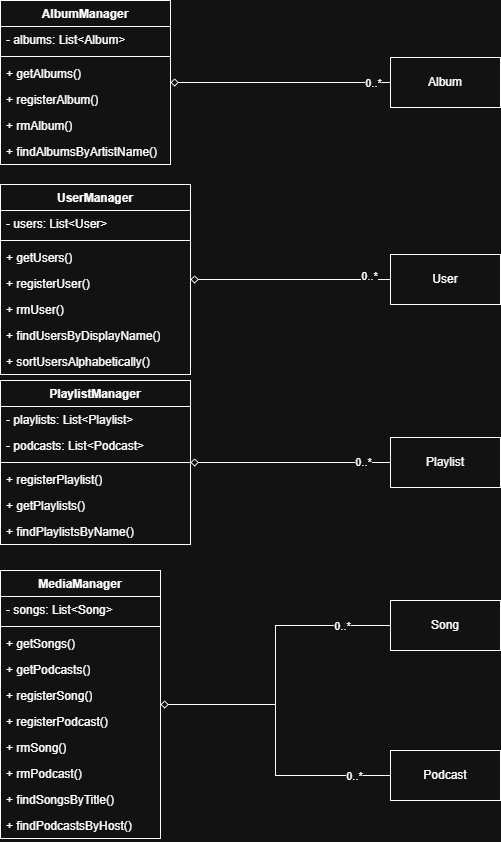

The diagram above was exported from draw.io. Its source (the exported page's mxGraphModel, read from the mxfile embedded in the PNG):
<mxGraphModel dx="1303" dy="703" grid="1" gridSize="10" guides="1" tooltips="1" connect="1" arrows="1" fold="1" page="1" pageScale="1" pageWidth="850" pageHeight="1100" math="0" shadow="0">
  <root>
    <mxCell id="0" />
    <mxCell id="1" parent="0" />
    <mxCell id="F6S9rZ7rFvaY37reM8Lu-1" parent="1" style="swimlane;fontStyle=1;align=center;verticalAlign=top;childLayout=stackLayout;horizontal=1;startSize=26;horizontalStack=0;resizeParent=1;resizeParentMax=0;resizeLast=0;collapsible=1;marginBottom=0;whiteSpace=wrap;html=1;" value="PlaylistManager" vertex="1">
      <mxGeometry height="164" width="190" x="40" y="440" as="geometry" />
    </mxCell>
    <mxCell id="hdtlPZ28gUnsdgcHdJCF-3" parent="F6S9rZ7rFvaY37reM8Lu-1" style="text;strokeColor=none;fillColor=none;align=left;verticalAlign=top;spacingLeft=4;spacingRight=4;overflow=hidden;rotatable=0;points=[[0,0.5],[1,0.5]];portConstraint=eastwest;whiteSpace=wrap;html=1;" value="- playlists: List&amp;lt;Playlist&amp;gt;" vertex="1">
      <mxGeometry height="26" width="190" y="26" as="geometry" />
    </mxCell>
    <mxCell id="hdtlPZ28gUnsdgcHdJCF-4" parent="F6S9rZ7rFvaY37reM8Lu-1" style="text;strokeColor=none;fillColor=none;align=left;verticalAlign=top;spacingLeft=4;spacingRight=4;overflow=hidden;rotatable=0;points=[[0,0.5],[1,0.5]];portConstraint=eastwest;whiteSpace=wrap;html=1;" value="- podcasts: List&amp;lt;Podcast&amp;gt;" vertex="1">
      <mxGeometry height="26" width="190" y="52" as="geometry" />
    </mxCell>
    <mxCell id="F6S9rZ7rFvaY37reM8Lu-3" parent="F6S9rZ7rFvaY37reM8Lu-1" style="line;strokeWidth=1;fillColor=none;align=left;verticalAlign=middle;spacingTop=-1;spacingLeft=3;spacingRight=3;rotatable=0;labelPosition=right;points=[];portConstraint=eastwest;strokeColor=inherit;" value="" vertex="1">
      <mxGeometry height="8" width="190" y="78" as="geometry" />
    </mxCell>
    <mxCell id="hdtlPZ28gUnsdgcHdJCF-12" parent="F6S9rZ7rFvaY37reM8Lu-1" style="text;strokeColor=none;fillColor=none;align=left;verticalAlign=top;spacingLeft=4;spacingRight=4;overflow=hidden;rotatable=0;points=[[0,0.5],[1,0.5]];portConstraint=eastwest;whiteSpace=wrap;html=1;" value="+ registerPlaylist()" vertex="1">
      <mxGeometry height="26" width="190" y="86" as="geometry" />
    </mxCell>
    <mxCell id="hdtlPZ28gUnsdgcHdJCF-13" parent="F6S9rZ7rFvaY37reM8Lu-1" style="text;strokeColor=none;fillColor=none;align=left;verticalAlign=top;spacingLeft=4;spacingRight=4;overflow=hidden;rotatable=0;points=[[0,0.5],[1,0.5]];portConstraint=eastwest;whiteSpace=wrap;html=1;" value="+ getPlaylists()" vertex="1">
      <mxGeometry height="26" width="190" y="112" as="geometry" />
    </mxCell>
    <mxCell id="iKUm_7IAK4eWFkmCzLal-1" parent="F6S9rZ7rFvaY37reM8Lu-1" style="text;strokeColor=none;fillColor=none;align=left;verticalAlign=top;spacingLeft=4;spacingRight=4;overflow=hidden;rotatable=0;points=[[0,0.5],[1,0.5]];portConstraint=eastwest;whiteSpace=wrap;html=1;" value="+ findPlaylistsByName()" vertex="1">
      <mxGeometry height="26" width="190" y="138" as="geometry" />
    </mxCell>
    <mxCell id="R10-naSSUfFBBBryAatN-1" edge="1" parent="1" source="G65eRN8ZtUAvoAbP5Zjf-3" style="edgeStyle=orthogonalEdgeStyle;rounded=0;orthogonalLoop=1;jettySize=auto;html=1;endArrow=diamond;endFill=0;" target="vLg6xanCi3_PRGwOivP9-5">
      <mxGeometry relative="1" as="geometry" />
    </mxCell>
    <mxCell id="noQxLgW2cVnmG7B9VuB0-1" connectable="0" parent="R10-naSSUfFBBBryAatN-1" style="edgeLabel;html=1;align=center;verticalAlign=middle;resizable=0;points=[];" value="0..*" vertex="1">
      <mxGeometry relative="1" x="-0.7881" as="geometry">
        <mxPoint y="-4" as="offset" />
      </mxGeometry>
    </mxCell>
    <mxCell id="G65eRN8ZtUAvoAbP5Zjf-3" parent="1" style="html=1;whiteSpace=wrap;" value="User" vertex="1">
      <mxGeometry height="50" width="110" x="430" y="314" as="geometry" />
    </mxCell>
    <mxCell id="R10-naSSUfFBBBryAatN-2" edge="1" parent="1" source="pGuVhs1mTyDJFDFOQf2S-1" style="edgeStyle=orthogonalEdgeStyle;rounded=0;orthogonalLoop=1;jettySize=auto;html=1;endArrow=diamond;endFill=0;" target="vLg6xanCi3_PRGwOivP9-1">
      <mxGeometry relative="1" as="geometry" />
    </mxCell>
    <mxCell id="vLg6xanCi3_PRGwOivP9-18" connectable="0" parent="R10-naSSUfFBBBryAatN-2" style="edgeLabel;html=1;align=center;verticalAlign=middle;resizable=0;points=[];" value="0..*" vertex="1">
      <mxGeometry relative="1" x="-0.6583" y="-2" as="geometry">
        <mxPoint x="4" y="2" as="offset" />
      </mxGeometry>
    </mxCell>
    <mxCell id="pGuVhs1mTyDJFDFOQf2S-1" parent="1" style="html=1;whiteSpace=wrap;" value="Song" vertex="1">
      <mxGeometry height="50" width="110" x="430" y="660" as="geometry" />
    </mxCell>
    <mxCell id="R10-naSSUfFBBBryAatN-5" edge="1" parent="1" source="pGuVhs1mTyDJFDFOQf2S-2" style="edgeStyle=orthogonalEdgeStyle;rounded=0;orthogonalLoop=1;jettySize=auto;html=1;endArrow=diamond;endFill=0;" target="vLg6xanCi3_PRGwOivP9-9">
      <mxGeometry relative="1" as="geometry" />
    </mxCell>
    <mxCell id="vLg6xanCi3_PRGwOivP9-21" connectable="0" parent="R10-naSSUfFBBBryAatN-5" style="edgeLabel;html=1;align=center;verticalAlign=middle;resizable=0;points=[];" value="0..*" vertex="1">
      <mxGeometry relative="1" x="-0.8354" as="geometry">
        <mxPoint as="offset" />
      </mxGeometry>
    </mxCell>
    <mxCell id="pGuVhs1mTyDJFDFOQf2S-2" parent="1" style="html=1;whiteSpace=wrap;" value="Album" vertex="1">
      <mxGeometry height="50" width="110" x="430" y="117" as="geometry" />
    </mxCell>
    <mxCell id="R10-naSSUfFBBBryAatN-6" edge="1" parent="1" source="pGuVhs1mTyDJFDFOQf2S-3" style="edgeStyle=orthogonalEdgeStyle;rounded=0;orthogonalLoop=1;jettySize=auto;html=1;endArrow=diamond;endFill=0;" target="F6S9rZ7rFvaY37reM8Lu-1">
      <mxGeometry relative="1" as="geometry" />
    </mxCell>
    <mxCell id="vLg6xanCi3_PRGwOivP9-19" connectable="0" parent="R10-naSSUfFBBBryAatN-6" style="edgeLabel;html=1;align=center;verticalAlign=middle;resizable=0;points=[];" value="0..*" vertex="1">
      <mxGeometry relative="1" x="-0.7245" y="-1" as="geometry">
        <mxPoint as="offset" />
      </mxGeometry>
    </mxCell>
    <mxCell id="pGuVhs1mTyDJFDFOQf2S-3" parent="1" style="html=1;whiteSpace=wrap;" value="Playlist" vertex="1">
      <mxGeometry height="50" width="110" x="430" y="497" as="geometry" />
    </mxCell>
    <mxCell id="R10-naSSUfFBBBryAatN-7" edge="1" parent="1" source="pGuVhs1mTyDJFDFOQf2S-4" style="edgeStyle=orthogonalEdgeStyle;rounded=0;orthogonalLoop=1;jettySize=auto;html=1;endArrow=diamond;endFill=0;" target="vLg6xanCi3_PRGwOivP9-1">
      <mxGeometry relative="1" as="geometry" />
    </mxCell>
    <mxCell id="vLg6xanCi3_PRGwOivP9-20" connectable="0" parent="R10-naSSUfFBBBryAatN-7" style="edgeLabel;html=1;align=center;verticalAlign=middle;resizable=0;points=[];" value="0..*" vertex="1">
      <mxGeometry relative="1" x="-0.9059" y="1" as="geometry">
        <mxPoint x="-23" y="-1" as="offset" />
      </mxGeometry>
    </mxCell>
    <mxCell id="pGuVhs1mTyDJFDFOQf2S-4" parent="1" style="html=1;whiteSpace=wrap;" value="Podcast" vertex="1">
      <mxGeometry height="50" width="110" x="430" y="810" as="geometry" />
    </mxCell>
    <mxCell id="vLg6xanCi3_PRGwOivP9-1" parent="1" style="swimlane;fontStyle=1;align=center;verticalAlign=top;childLayout=stackLayout;horizontal=1;startSize=26;horizontalStack=0;resizeParent=1;resizeParentMax=0;resizeLast=0;collapsible=1;marginBottom=0;whiteSpace=wrap;html=1;" value="MediaManager" vertex="1">
      <mxGeometry height="268" width="160" x="40" y="630" as="geometry" />
    </mxCell>
    <mxCell id="hdtlPZ28gUnsdgcHdJCF-1" parent="vLg6xanCi3_PRGwOivP9-1" style="text;strokeColor=none;fillColor=none;align=left;verticalAlign=top;spacingLeft=4;spacingRight=4;overflow=hidden;rotatable=0;points=[[0,0.5],[1,0.5]];portConstraint=eastwest;whiteSpace=wrap;html=1;" value="- songs: List&amp;lt;Song&amp;gt;" vertex="1">
      <mxGeometry height="26" width="160" y="26" as="geometry" />
    </mxCell>
    <mxCell id="vLg6xanCi3_PRGwOivP9-3" parent="vLg6xanCi3_PRGwOivP9-1" style="line;strokeWidth=1;fillColor=none;align=left;verticalAlign=middle;spacingTop=-1;spacingLeft=3;spacingRight=3;rotatable=0;labelPosition=right;points=[];portConstraint=eastwest;strokeColor=inherit;" value="" vertex="1">
      <mxGeometry height="8" width="160" y="52" as="geometry" />
    </mxCell>
    <mxCell id="hdtlPZ28gUnsdgcHdJCF-9" parent="vLg6xanCi3_PRGwOivP9-1" style="text;strokeColor=none;fillColor=none;align=left;verticalAlign=top;spacingLeft=4;spacingRight=4;overflow=hidden;rotatable=0;points=[[0,0.5],[1,0.5]];portConstraint=eastwest;whiteSpace=wrap;html=1;" value="+ getSongs()" vertex="1">
      <mxGeometry height="26" width="160" y="60" as="geometry" />
    </mxCell>
    <mxCell id="hdtlPZ28gUnsdgcHdJCF-15" parent="vLg6xanCi3_PRGwOivP9-1" style="text;strokeColor=none;fillColor=none;align=left;verticalAlign=top;spacingLeft=4;spacingRight=4;overflow=hidden;rotatable=0;points=[[0,0.5],[1,0.5]];portConstraint=eastwest;whiteSpace=wrap;html=1;" value="+ getPodcasts()" vertex="1">
      <mxGeometry height="26" width="160" y="86" as="geometry" />
    </mxCell>
    <mxCell id="hdtlPZ28gUnsdgcHdJCF-8" parent="vLg6xanCi3_PRGwOivP9-1" style="text;strokeColor=none;fillColor=none;align=left;verticalAlign=top;spacingLeft=4;spacingRight=4;overflow=hidden;rotatable=0;points=[[0,0.5],[1,0.5]];portConstraint=eastwest;whiteSpace=wrap;html=1;" value="+ registerSong()" vertex="1">
      <mxGeometry height="26" width="160" y="112" as="geometry" />
    </mxCell>
    <mxCell id="hdtlPZ28gUnsdgcHdJCF-14" parent="vLg6xanCi3_PRGwOivP9-1" style="text;strokeColor=none;fillColor=none;align=left;verticalAlign=top;spacingLeft=4;spacingRight=4;overflow=hidden;rotatable=0;points=[[0,0.5],[1,0.5]];portConstraint=eastwest;whiteSpace=wrap;html=1;" value="+ registerPodcast()" vertex="1">
      <mxGeometry height="26" width="160" y="138" as="geometry" />
    </mxCell>
    <mxCell id="vLg6xanCi3_PRGwOivP9-14" parent="vLg6xanCi3_PRGwOivP9-1" style="text;strokeColor=none;fillColor=none;align=left;verticalAlign=top;spacingLeft=4;spacingRight=4;overflow=hidden;rotatable=0;points=[[0,0.5],[1,0.5]];portConstraint=eastwest;whiteSpace=wrap;html=1;" value="+ rmSong()" vertex="1">
      <mxGeometry height="26" width="160" y="164" as="geometry" />
    </mxCell>
    <mxCell id="vLg6xanCi3_PRGwOivP9-13" parent="vLg6xanCi3_PRGwOivP9-1" style="text;strokeColor=none;fillColor=none;align=left;verticalAlign=top;spacingLeft=4;spacingRight=4;overflow=hidden;rotatable=0;points=[[0,0.5],[1,0.5]];portConstraint=eastwest;whiteSpace=wrap;html=1;" value="+ rmPodcast()" vertex="1">
      <mxGeometry height="26" width="160" y="190" as="geometry" />
    </mxCell>
    <mxCell id="hdtlPZ28gUnsdgcHdJCF-16" parent="vLg6xanCi3_PRGwOivP9-1" style="text;strokeColor=none;fillColor=none;align=left;verticalAlign=top;spacingLeft=4;spacingRight=4;overflow=hidden;rotatable=0;points=[[0,0.5],[1,0.5]];portConstraint=eastwest;whiteSpace=wrap;html=1;" value="+ findSongsByTitle()" vertex="1">
      <mxGeometry height="26" width="160" y="216" as="geometry" />
    </mxCell>
    <mxCell id="hdtlPZ28gUnsdgcHdJCF-18" parent="vLg6xanCi3_PRGwOivP9-1" style="text;strokeColor=none;fillColor=none;align=left;verticalAlign=top;spacingLeft=4;spacingRight=4;overflow=hidden;rotatable=0;points=[[0,0.5],[1,0.5]];portConstraint=eastwest;whiteSpace=wrap;html=1;" value="+ findPodcastsByHost()" vertex="1">
      <mxGeometry height="26" width="160" y="242" as="geometry" />
    </mxCell>
    <mxCell id="vLg6xanCi3_PRGwOivP9-5" parent="1" style="swimlane;fontStyle=1;align=center;verticalAlign=top;childLayout=stackLayout;horizontal=1;startSize=26;horizontalStack=0;resizeParent=1;resizeParentMax=0;resizeLast=0;collapsible=1;marginBottom=0;whiteSpace=wrap;html=1;" value="UserManager" vertex="1">
      <mxGeometry height="190" width="190" x="40" y="244" as="geometry" />
    </mxCell>
    <mxCell id="F6S9rZ7rFvaY37reM8Lu-2" parent="vLg6xanCi3_PRGwOivP9-5" style="text;strokeColor=none;fillColor=none;align=left;verticalAlign=top;spacingLeft=4;spacingRight=4;overflow=hidden;rotatable=0;points=[[0,0.5],[1,0.5]];portConstraint=eastwest;whiteSpace=wrap;html=1;" value="- users: List&amp;lt;User&amp;gt;" vertex="1">
      <mxGeometry height="26" width="190" y="26" as="geometry" />
    </mxCell>
    <mxCell id="vLg6xanCi3_PRGwOivP9-7" parent="vLg6xanCi3_PRGwOivP9-5" style="line;strokeWidth=1;fillColor=none;align=left;verticalAlign=middle;spacingTop=-1;spacingLeft=3;spacingRight=3;rotatable=0;labelPosition=right;points=[];portConstraint=eastwest;strokeColor=inherit;" value="" vertex="1">
      <mxGeometry height="8" width="190" y="52" as="geometry" />
    </mxCell>
    <mxCell id="hdtlPZ28gUnsdgcHdJCF-7" parent="vLg6xanCi3_PRGwOivP9-5" style="text;strokeColor=none;fillColor=none;align=left;verticalAlign=top;spacingLeft=4;spacingRight=4;overflow=hidden;rotatable=0;points=[[0,0.5],[1,0.5]];portConstraint=eastwest;whiteSpace=wrap;html=1;" value="+ getUsers()" vertex="1">
      <mxGeometry height="26" width="190" y="60" as="geometry" />
    </mxCell>
    <mxCell id="F6S9rZ7rFvaY37reM8Lu-4" parent="vLg6xanCi3_PRGwOivP9-5" style="text;strokeColor=none;fillColor=none;align=left;verticalAlign=top;spacingLeft=4;spacingRight=4;overflow=hidden;rotatable=0;points=[[0,0.5],[1,0.5]];portConstraint=eastwest;whiteSpace=wrap;html=1;" value="+ registerUser()" vertex="1">
      <mxGeometry height="26" width="190" y="86" as="geometry" />
    </mxCell>
    <mxCell id="hdtlPZ28gUnsdgcHdJCF-6" parent="vLg6xanCi3_PRGwOivP9-5" style="text;strokeColor=none;fillColor=none;align=left;verticalAlign=top;spacingLeft=4;spacingRight=4;overflow=hidden;rotatable=0;points=[[0,0.5],[1,0.5]];portConstraint=eastwest;whiteSpace=wrap;html=1;" value="+ rmUser()" vertex="1">
      <mxGeometry height="26" width="190" y="112" as="geometry" />
    </mxCell>
    <mxCell id="iKUm_7IAK4eWFkmCzLal-2" parent="vLg6xanCi3_PRGwOivP9-5" style="text;strokeColor=none;fillColor=none;align=left;verticalAlign=top;spacingLeft=4;spacingRight=4;overflow=hidden;rotatable=0;points=[[0,0.5],[1,0.5]];portConstraint=eastwest;whiteSpace=wrap;html=1;" value="+ findUsersByDisplayName()" vertex="1">
      <mxGeometry height="26" width="190" y="138" as="geometry" />
    </mxCell>
    <mxCell id="iKUm_7IAK4eWFkmCzLal-3" parent="vLg6xanCi3_PRGwOivP9-5" style="text;strokeColor=none;fillColor=none;align=left;verticalAlign=top;spacingLeft=4;spacingRight=4;overflow=hidden;rotatable=0;points=[[0,0.5],[1,0.5]];portConstraint=eastwest;whiteSpace=wrap;html=1;" value="+ sortUsersAlphabetically()" vertex="1">
      <mxGeometry height="26" width="190" y="164" as="geometry" />
    </mxCell>
    <mxCell id="vLg6xanCi3_PRGwOivP9-9" parent="1" style="swimlane;fontStyle=1;align=center;verticalAlign=top;childLayout=stackLayout;horizontal=1;startSize=26;horizontalStack=0;resizeParent=1;resizeParentMax=0;resizeLast=0;collapsible=1;marginBottom=0;whiteSpace=wrap;html=1;" value="AlbumManager" vertex="1">
      <mxGeometry height="164" width="170" x="40" y="60" as="geometry" />
    </mxCell>
    <mxCell id="hdtlPZ28gUnsdgcHdJCF-2" parent="vLg6xanCi3_PRGwOivP9-9" style="text;strokeColor=none;fillColor=none;align=left;verticalAlign=top;spacingLeft=4;spacingRight=4;overflow=hidden;rotatable=0;points=[[0,0.5],[1,0.5]];portConstraint=eastwest;whiteSpace=wrap;html=1;" value="- albums: List&amp;lt;Album&amp;gt;" vertex="1">
      <mxGeometry height="26" width="170" y="26" as="geometry" />
    </mxCell>
    <mxCell id="vLg6xanCi3_PRGwOivP9-11" parent="vLg6xanCi3_PRGwOivP9-9" style="line;strokeWidth=1;fillColor=none;align=left;verticalAlign=middle;spacingTop=-1;spacingLeft=3;spacingRight=3;rotatable=0;labelPosition=right;points=[];portConstraint=eastwest;strokeColor=inherit;" value="" vertex="1">
      <mxGeometry height="8" width="170" y="52" as="geometry" />
    </mxCell>
    <mxCell id="hdtlPZ28gUnsdgcHdJCF-11" parent="vLg6xanCi3_PRGwOivP9-9" style="text;strokeColor=none;fillColor=none;align=left;verticalAlign=top;spacingLeft=4;spacingRight=4;overflow=hidden;rotatable=0;points=[[0,0.5],[1,0.5]];portConstraint=eastwest;whiteSpace=wrap;html=1;" value="+ getAlbums()" vertex="1">
      <mxGeometry height="26" width="170" y="60" as="geometry" />
    </mxCell>
    <mxCell id="hdtlPZ28gUnsdgcHdJCF-10" parent="vLg6xanCi3_PRGwOivP9-9" style="text;strokeColor=none;fillColor=none;align=left;verticalAlign=top;spacingLeft=4;spacingRight=4;overflow=hidden;rotatable=0;points=[[0,0.5],[1,0.5]];portConstraint=eastwest;whiteSpace=wrap;html=1;" value="+ registerAlbum()" vertex="1">
      <mxGeometry height="26" width="170" y="86" as="geometry" />
    </mxCell>
    <mxCell id="vLg6xanCi3_PRGwOivP9-15" parent="vLg6xanCi3_PRGwOivP9-9" style="text;strokeColor=none;fillColor=none;align=left;verticalAlign=top;spacingLeft=4;spacingRight=4;overflow=hidden;rotatable=0;points=[[0,0.5],[1,0.5]];portConstraint=eastwest;whiteSpace=wrap;html=1;" value="+ rmAlbum()" vertex="1">
      <mxGeometry height="26" width="170" y="112" as="geometry" />
    </mxCell>
    <mxCell id="hdtlPZ28gUnsdgcHdJCF-17" parent="vLg6xanCi3_PRGwOivP9-9" style="text;strokeColor=none;fillColor=none;align=left;verticalAlign=top;spacingLeft=4;spacingRight=4;overflow=hidden;rotatable=0;points=[[0,0.5],[1,0.5]];portConstraint=eastwest;whiteSpace=wrap;html=1;" value="+ findAlbumsByArtistName()" vertex="1">
      <mxGeometry height="26" width="170" y="138" as="geometry" />
    </mxCell>
  </root>
</mxGraphModel>